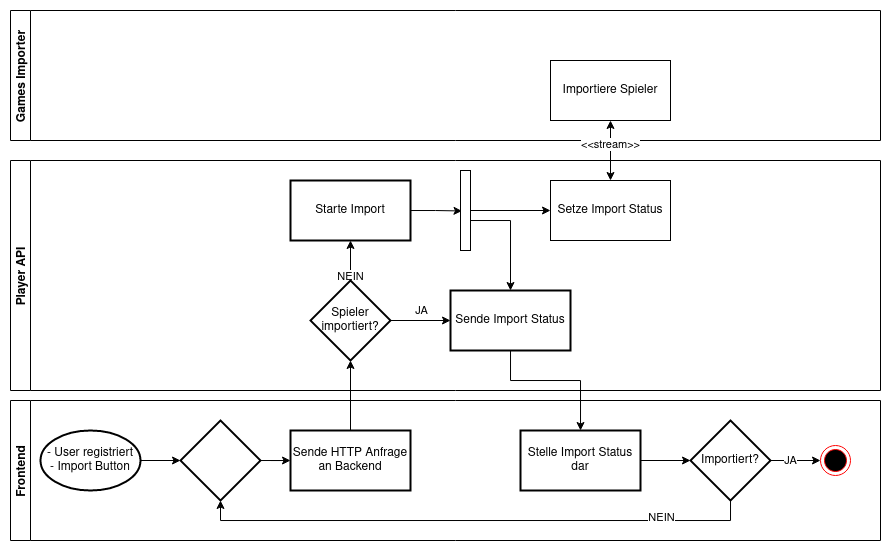

The diagram above was exported from draw.io. Its source (the exported page's mxGraphModel, read from the mxfile embedded in the PNG):
<mxGraphModel dx="1775" dy="965" grid="1" gridSize="10" guides="1" tooltips="1" connect="1" arrows="1" fold="1" page="1" pageScale="1" pageWidth="850" pageHeight="1100" math="0" shadow="0">
  <root>
    <mxCell id="0" />
    <mxCell id="1" parent="0" />
    <mxCell id="-uPqC5-UOSugyK0rwLrD-2" value="Frontend" style="swimlane;startSize=20;horizontal=0;" vertex="1" parent="1">
      <mxGeometry x="20" y="790" width="870" height="140" as="geometry" />
    </mxCell>
    <mxCell id="-uPqC5-UOSugyK0rwLrD-5" value="&lt;div&gt;- User registriert&lt;/div&gt;&lt;div&gt;- Import Button &lt;br&gt;&lt;/div&gt;" style="strokeWidth=2;html=1;shape=mxgraph.flowchart.start_1;whiteSpace=wrap;" vertex="1" parent="-uPqC5-UOSugyK0rwLrD-2">
      <mxGeometry x="30" y="30" width="100" height="60" as="geometry" />
    </mxCell>
    <mxCell id="-uPqC5-UOSugyK0rwLrD-6" value="" style="rhombus;whiteSpace=wrap;html=1;strokeWidth=2;" vertex="1" parent="-uPqC5-UOSugyK0rwLrD-2">
      <mxGeometry x="170" y="20" width="80" height="80" as="geometry" />
    </mxCell>
    <mxCell id="-uPqC5-UOSugyK0rwLrD-7" value="" style="edgeStyle=orthogonalEdgeStyle;rounded=0;orthogonalLoop=1;jettySize=auto;html=1;" edge="1" parent="-uPqC5-UOSugyK0rwLrD-2" source="-uPqC5-UOSugyK0rwLrD-5" target="-uPqC5-UOSugyK0rwLrD-6">
      <mxGeometry relative="1" as="geometry" />
    </mxCell>
    <mxCell id="-uPqC5-UOSugyK0rwLrD-8" value="Sende HTTP Anfrage an Backend" style="whiteSpace=wrap;html=1;strokeWidth=2;" vertex="1" parent="-uPqC5-UOSugyK0rwLrD-2">
      <mxGeometry x="280" y="30" width="120" height="60" as="geometry" />
    </mxCell>
    <mxCell id="-uPqC5-UOSugyK0rwLrD-9" value="" style="edgeStyle=orthogonalEdgeStyle;rounded=0;orthogonalLoop=1;jettySize=auto;html=1;" edge="1" parent="-uPqC5-UOSugyK0rwLrD-2" source="-uPqC5-UOSugyK0rwLrD-6" target="-uPqC5-UOSugyK0rwLrD-8">
      <mxGeometry relative="1" as="geometry" />
    </mxCell>
    <mxCell id="-uPqC5-UOSugyK0rwLrD-26" style="edgeStyle=orthogonalEdgeStyle;rounded=0;orthogonalLoop=1;jettySize=auto;html=1;entryX=0.5;entryY=1;entryDx=0;entryDy=0;" edge="1" parent="-uPqC5-UOSugyK0rwLrD-2" source="-uPqC5-UOSugyK0rwLrD-24" target="-uPqC5-UOSugyK0rwLrD-6">
      <mxGeometry relative="1" as="geometry">
        <Array as="points">
          <mxPoint x="720" y="120" />
          <mxPoint x="210" y="120" />
        </Array>
      </mxGeometry>
    </mxCell>
    <mxCell id="-uPqC5-UOSugyK0rwLrD-27" value="NEIN" style="edgeLabel;html=1;align=center;verticalAlign=middle;resizable=0;points=[];" vertex="1" connectable="0" parent="-uPqC5-UOSugyK0rwLrD-26">
      <mxGeometry x="-0.6764" y="-3" relative="1" as="geometry">
        <mxPoint as="offset" />
      </mxGeometry>
    </mxCell>
    <mxCell id="-uPqC5-UOSugyK0rwLrD-24" value="Importiert?" style="rhombus;whiteSpace=wrap;html=1;strokeWidth=2;" vertex="1" parent="-uPqC5-UOSugyK0rwLrD-2">
      <mxGeometry x="680" y="20" width="80" height="80" as="geometry" />
    </mxCell>
    <mxCell id="-uPqC5-UOSugyK0rwLrD-21" value="Stelle Import Status dar" style="whiteSpace=wrap;html=1;strokeWidth=2;" vertex="1" parent="-uPqC5-UOSugyK0rwLrD-2">
      <mxGeometry x="510" y="30" width="120" height="60" as="geometry" />
    </mxCell>
    <mxCell id="-uPqC5-UOSugyK0rwLrD-25" value="" style="edgeStyle=orthogonalEdgeStyle;rounded=0;orthogonalLoop=1;jettySize=auto;html=1;" edge="1" parent="-uPqC5-UOSugyK0rwLrD-2" source="-uPqC5-UOSugyK0rwLrD-21" target="-uPqC5-UOSugyK0rwLrD-24">
      <mxGeometry relative="1" as="geometry" />
    </mxCell>
    <mxCell id="-uPqC5-UOSugyK0rwLrD-30" value="" style="ellipse;html=1;shape=endState;fillColor=#000000;strokeColor=#ff0000;" vertex="1" parent="-uPqC5-UOSugyK0rwLrD-2">
      <mxGeometry x="810" y="45" width="30" height="30" as="geometry" />
    </mxCell>
    <mxCell id="-uPqC5-UOSugyK0rwLrD-31" style="edgeStyle=orthogonalEdgeStyle;rounded=0;orthogonalLoop=1;jettySize=auto;html=1;" edge="1" parent="-uPqC5-UOSugyK0rwLrD-2" source="-uPqC5-UOSugyK0rwLrD-24" target="-uPqC5-UOSugyK0rwLrD-30">
      <mxGeometry relative="1" as="geometry" />
    </mxCell>
    <mxCell id="-uPqC5-UOSugyK0rwLrD-50" value="JA" style="edgeLabel;html=1;align=center;verticalAlign=middle;resizable=0;points=[];" vertex="1" connectable="0" parent="-uPqC5-UOSugyK0rwLrD-31">
      <mxGeometry x="-0.232" relative="1" as="geometry">
        <mxPoint as="offset" />
      </mxGeometry>
    </mxCell>
    <mxCell id="-uPqC5-UOSugyK0rwLrD-3" value="Player API" style="swimlane;startSize=20;horizontal=0;" vertex="1" parent="1">
      <mxGeometry x="20" y="550" width="870" height="230" as="geometry" />
    </mxCell>
    <mxCell id="-uPqC5-UOSugyK0rwLrD-32" value="Starte Import" style="whiteSpace=wrap;html=1;strokeWidth=2;" vertex="1" parent="-uPqC5-UOSugyK0rwLrD-3">
      <mxGeometry x="280" y="20" width="120" height="60" as="geometry" />
    </mxCell>
    <mxCell id="-uPqC5-UOSugyK0rwLrD-34" value="" style="html=1;points=[];perimeter=orthogonalPerimeter;" vertex="1" parent="-uPqC5-UOSugyK0rwLrD-3">
      <mxGeometry x="450" y="10" width="10" height="80" as="geometry" />
    </mxCell>
    <mxCell id="-uPqC5-UOSugyK0rwLrD-35" style="edgeStyle=orthogonalEdgeStyle;rounded=0;orthogonalLoop=1;jettySize=auto;html=1;entryX=0.15;entryY=0.506;entryDx=0;entryDy=0;entryPerimeter=0;" edge="1" parent="-uPqC5-UOSugyK0rwLrD-3" source="-uPqC5-UOSugyK0rwLrD-32" target="-uPqC5-UOSugyK0rwLrD-34">
      <mxGeometry relative="1" as="geometry" />
    </mxCell>
    <mxCell id="-uPqC5-UOSugyK0rwLrD-44" value="Setze Import Status" style="whiteSpace=wrap;html=1;" vertex="1" parent="-uPqC5-UOSugyK0rwLrD-3">
      <mxGeometry x="540" y="20" width="120" height="60" as="geometry" />
    </mxCell>
    <mxCell id="-uPqC5-UOSugyK0rwLrD-45" value="" style="edgeStyle=orthogonalEdgeStyle;rounded=0;orthogonalLoop=1;jettySize=auto;html=1;" edge="1" parent="-uPqC5-UOSugyK0rwLrD-3" source="-uPqC5-UOSugyK0rwLrD-34" target="-uPqC5-UOSugyK0rwLrD-44">
      <mxGeometry relative="1" as="geometry" />
    </mxCell>
    <mxCell id="-uPqC5-UOSugyK0rwLrD-4" value="Games Importer" style="swimlane;startSize=20;horizontal=0;" vertex="1" parent="1">
      <mxGeometry x="20" y="400" width="870" height="130" as="geometry" />
    </mxCell>
    <mxCell id="-uPqC5-UOSugyK0rwLrD-37" value="Importiere Spieler" style="whiteSpace=wrap;html=1;" vertex="1" parent="-uPqC5-UOSugyK0rwLrD-4">
      <mxGeometry x="540" y="50" width="120" height="60" as="geometry" />
    </mxCell>
    <mxCell id="-uPqC5-UOSugyK0rwLrD-20" value="" style="edgeStyle=orthogonalEdgeStyle;rounded=0;orthogonalLoop=1;jettySize=auto;html=1;" edge="1" parent="1" source="-uPqC5-UOSugyK0rwLrD-10" target="-uPqC5-UOSugyK0rwLrD-19">
      <mxGeometry relative="1" as="geometry" />
    </mxCell>
    <mxCell id="-uPqC5-UOSugyK0rwLrD-48" value="JA" style="edgeLabel;html=1;align=center;verticalAlign=middle;resizable=0;points=[];" vertex="1" connectable="0" parent="-uPqC5-UOSugyK0rwLrD-20">
      <mxGeometry x="0.2381" y="1" relative="1" as="geometry">
        <mxPoint x="-7" y="-9" as="offset" />
      </mxGeometry>
    </mxCell>
    <mxCell id="-uPqC5-UOSugyK0rwLrD-33" value="" style="edgeStyle=orthogonalEdgeStyle;rounded=0;orthogonalLoop=1;jettySize=auto;html=1;" edge="1" parent="1" source="-uPqC5-UOSugyK0rwLrD-10" target="-uPqC5-UOSugyK0rwLrD-32">
      <mxGeometry relative="1" as="geometry" />
    </mxCell>
    <mxCell id="-uPqC5-UOSugyK0rwLrD-49" value="NEIN" style="edgeLabel;html=1;align=center;verticalAlign=middle;resizable=0;points=[];" vertex="1" connectable="0" parent="-uPqC5-UOSugyK0rwLrD-33">
      <mxGeometry x="-0.7619" relative="1" as="geometry">
        <mxPoint as="offset" />
      </mxGeometry>
    </mxCell>
    <mxCell id="-uPqC5-UOSugyK0rwLrD-10" value="Spieler importiert?" style="rhombus;whiteSpace=wrap;html=1;strokeWidth=2;" vertex="1" parent="1">
      <mxGeometry x="320" y="670" width="80" height="80" as="geometry" />
    </mxCell>
    <mxCell id="-uPqC5-UOSugyK0rwLrD-11" value="" style="edgeStyle=orthogonalEdgeStyle;rounded=0;orthogonalLoop=1;jettySize=auto;html=1;" edge="1" parent="1" source="-uPqC5-UOSugyK0rwLrD-8" target="-uPqC5-UOSugyK0rwLrD-10">
      <mxGeometry relative="1" as="geometry" />
    </mxCell>
    <mxCell id="-uPqC5-UOSugyK0rwLrD-22" value="" style="edgeStyle=orthogonalEdgeStyle;rounded=0;orthogonalLoop=1;jettySize=auto;html=1;" edge="1" parent="1" source="-uPqC5-UOSugyK0rwLrD-19" target="-uPqC5-UOSugyK0rwLrD-21">
      <mxGeometry relative="1" as="geometry">
        <Array as="points">
          <mxPoint x="520" y="770" />
          <mxPoint x="590" y="770" />
        </Array>
      </mxGeometry>
    </mxCell>
    <mxCell id="-uPqC5-UOSugyK0rwLrD-19" value="Sende Import Status" style="whiteSpace=wrap;html=1;strokeWidth=2;" vertex="1" parent="1">
      <mxGeometry x="460" y="680" width="120" height="60" as="geometry" />
    </mxCell>
    <mxCell id="-uPqC5-UOSugyK0rwLrD-36" style="edgeStyle=orthogonalEdgeStyle;rounded=0;orthogonalLoop=1;jettySize=auto;html=1;entryX=0.5;entryY=0;entryDx=0;entryDy=0;" edge="1" parent="1" source="-uPqC5-UOSugyK0rwLrD-34" target="-uPqC5-UOSugyK0rwLrD-19">
      <mxGeometry relative="1" as="geometry">
        <Array as="points">
          <mxPoint x="520" y="610" />
        </Array>
      </mxGeometry>
    </mxCell>
    <mxCell id="-uPqC5-UOSugyK0rwLrD-46" style="edgeStyle=orthogonalEdgeStyle;rounded=0;orthogonalLoop=1;jettySize=auto;html=1;entryX=0.5;entryY=1;entryDx=0;entryDy=0;startArrow=classic;startFill=1;" edge="1" parent="1" source="-uPqC5-UOSugyK0rwLrD-44" target="-uPqC5-UOSugyK0rwLrD-37">
      <mxGeometry relative="1" as="geometry" />
    </mxCell>
    <mxCell id="-uPqC5-UOSugyK0rwLrD-47" value="&amp;lt;&amp;lt;stream&amp;gt;&amp;gt;" style="edgeLabel;html=1;align=center;verticalAlign=middle;resizable=0;points=[];" vertex="1" connectable="0" parent="-uPqC5-UOSugyK0rwLrD-46">
      <mxGeometry x="-0.2585" relative="1" as="geometry">
        <mxPoint y="-14" as="offset" />
      </mxGeometry>
    </mxCell>
  </root>
</mxGraphModel>